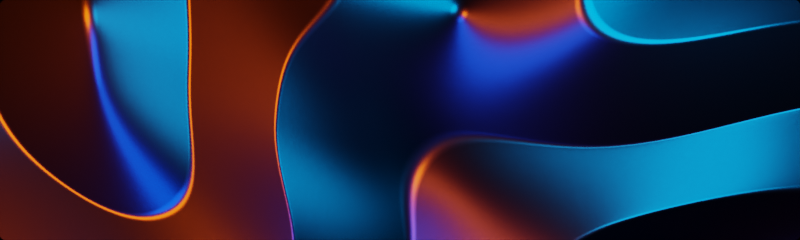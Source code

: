 # Source: render.blend  (saved by Blender 2.81.16; exported with 4.5.12 LTS)
import bpy
from mathutils import Matrix  # noqa: F401  (used for matrix-valued properties, if any)

bpy.ops.wm.read_factory_settings(use_empty=True)
scene = bpy.context.scene
scene.name = 'Scene'

# ---- collections
col_collection = bpy.data.collections.new('Collection'); scene.collection.children.link(col_collection)

# ---- materials (node trees are filled in below, after node groups)
mat_material_001 = bpy.data.materials.new('Material.001')

# ---- node groups
ng_nodegroup = bpy.data.node_groups.new('NodeGroup', 'ShaderNodeTree')
_s = ng_nodegroup.interface.new_socket(name='Value', in_out='OUTPUT', socket_type='NodeSocketFloat')
_s.default_value = 62.0
_s = ng_nodegroup.interface.new_socket(name='Value', in_out='INPUT', socket_type='NodeSocketFloat')
_s.default_value = 62.0
_N = ng_nodegroup.nodes; _L = ng_nodegroup.links
n0 = _N.new('NodeGroupOutput'); n0.name = 'Group Output'; n0.location = (200, 60)
n1 = _N.new('NodeGroupInput'); n1.name = 'Group Input'; n1.location = (-200, 60)
_L.new(n1.outputs[0], n0.inputs[0])
n0.is_active_output = True

# ---- material node trees
mat_material_001.use_nodes = True; mat_material_001.node_tree.nodes.clear()
_N = mat_material_001.node_tree.nodes; _L = mat_material_001.node_tree.links
n0 = _N.new('ShaderNodeMath'); n0.name = 'Math'; n0.location = (-51, 411)
n0.operation = 'SINE'
n1 = _N.new('ShaderNodeOutputMaterial'); n1.name = 'Material Output'; n1.location = (788, 435)
n2 = _N.new('ShaderNodeTexNoise'); n2.name = 'Noise Texture'; n2.location = (-495, 422)
n2.inputs[2].default_value = 0.2
n2.inputs[3].default_value = 0.4
n2.inputs[8].default_value = 0.4
n3 = _N.new('ShaderNodeTexCoord'); n3.name = 'Texture Coordinate'; n3.location = (-1065, 361)
n4 = _N.new('ShaderNodeMath'); n4.name = 'Math.001'; n4.location = (-261, 421)
n4.operation = 'MULTIPLY'
n4.inputs[1].default_value = 25.0
n5 = _N.new('ShaderNodeMapping'); n5.name = 'Mapping'; n5.location = (-736, 421)
n6 = _N.new('ShaderNodeGroup'); n6.name = 'Group'; n6.location = (-1016, 519)
n6.node_tree = ng_nodegroup
n6.inputs[0].default_value = 74.6
n7 = _N.new('ShaderNodeBsdfPrincipled'); n7.name = 'Principled BSDF'; n7.location = (415, 424)
n7.distribution = 'GGX'
n7.subsurface_method = 'BURLEY'
n7.inputs[0].default_value = (0.0405, 0.0405, 0.0405, 1.0)
n7.inputs[1].default_value = 1.0
n7.inputs[2].default_value = 0.3432
n7.inputs[3].default_value = 1.45
n7.inputs[20].default_value = 0.0
n7.inputs[27].default_value = (0.0, 0.0, 0.0, 1.0)
n7.inputs[28].default_value = 1.0
n8 = _N.new('ShaderNodeBump'); n8.name = 'Bump'; n8.location = (193, 265)
n8.inputs[1].default_value = 2.8
n8.inputs[2].default_value = 1.0
_L.new(n8.outputs[0], n7.inputs[5])
_L.new(n3.outputs[3], n5.inputs[0])
_L.new(n2.outputs[0], n4.inputs[0])
_L.new(n4.outputs[0], n0.inputs[0])
_L.new(n7.outputs[0], n1.inputs[0])
_L.new(n0.outputs[0], n8.inputs[3])
_L.new(n5.outputs[0], n2.inputs[0])
_L.new(n6.outputs[0], n5.inputs[1])
n1.is_active_output = True

# ---- world
world_world = bpy.data.worlds.new('World'); scene.world = world_world
world_world.use_nodes = True; world_world.node_tree.nodes.clear()
_N = world_world.node_tree.nodes; _L = world_world.node_tree.links
n0 = _N.new('ShaderNodeOutputWorld'); n0.name = 'World Output'; n0.location = (300, 300)
n1 = _N.new('ShaderNodeBackground'); n1.name = 'Background'; n1.location = (10, 300)
n1.inputs[0].default_value = (1.0, 1.0, 1.0, 1.0)
n1.inputs[1].default_value = 0.0
_L.new(n1.outputs[0], n0.inputs[0])
n0.is_active_output = True
world_world.color = (0.05088, 0.05088, 0.05088)
world_world.use_sun_shadow = False
world_world.sun_shadow_jitter_overblur = 0.0

# ---- cameras
cam_camera = bpy.data.cameras.new('Camera')
cam_camera.clip_end = 100.0
cam_camera.ortho_scale = 7.314

# ---- lights
light_point = bpy.data.lights.new('Point', 'POINT')
light_point.color = (0.0, 0.328, 1.0)
light_point.transmission_factor = 0.0
light_point.energy = 3000.0
light_point.shadow_soft_size = 1.25
light_point.shadow_maximum_resolution = 0.006
light_point.use_absolute_resolution = True
light_point_001 = bpy.data.lights.new('Point.001', 'POINT')
light_point_001.color = (0.0, 0.06876, 1.0)
light_point_001.transmission_factor = 0.0
light_point_001.energy = 3000.0
light_point_001.shadow_soft_size = 1.25
light_point_001.shadow_maximum_resolution = 0.006
light_point_001.use_absolute_resolution = True
light_point_002 = bpy.data.lights.new('Point.002', 'POINT')
light_point_002.color = (1.0, 0.103, 0.0)
light_point_002.transmission_factor = 0.0
light_point_002.energy = 5000.0
light_point_002.shadow_soft_size = 1.25
light_point_002.shadow_maximum_resolution = 0.006
light_point_002.use_absolute_resolution = True

# ---- meshes
me_plane = bpy.data.meshes.new('Plane')
me_plane.from_pydata([(-3.277, -1.0, 0.0), (3.277, -1.0, 0.0), (-3.277, 1.0, 0.0), (3.277, 1.0, 0.0)], [], [(0, 1, 3, 2)])
_uv = me_plane.uv_layers.new(name='UVMap')
_uv.uv.foreach_set('vector', [0.0, 0.0, 1.0, 0.0, 1.0, 1.0, 0.0, 1.0])
me_plane.materials.append(mat_material_001)
me_plane.use_remesh_fix_poles = True
me_plane.use_remesh_preserve_attributes = False
me_plane.use_mirror_vertex_groups = False
me_plane.update()

# ---- objects
ob_camera = bpy.data.objects.new('Camera', cam_camera)
ob_plane = bpy.data.objects.new('Plane', me_plane)
ob_point = bpy.data.objects.new('Point', light_point)
ob_point_001 = bpy.data.objects.new('Point.001', light_point_001)
ob_point_002 = bpy.data.objects.new('Point.002', light_point_002)

# ---- transforms, parenting, visibility, modifiers, constraints
ob_camera.location = (0.0, 0.0, 9.068)
ob_camera.lock_rotations_4d = False
ob_camera.empty_display_type = 'ARROWS'
ob_camera.color = (0.0, 0.0, 0.0, 0.0)
ob_camera.display_type = 'WIRE'
ob_camera.lineart.crease_threshold = 0.0
ob_plane.location = (0.0, 0.0, 0.0)
ob_plane.scale = (0.9971, 0.9796, 1.0)
ob_plane.lineart.crease_threshold = 0.0
_m = ob_plane.modifiers.new('Bevel', 'BEVEL')
_m.width = 0.05
_m.width_pct = 0.05
_m.segments = 20
_m.affect = 'VERTICES'
_m.limit_method = 'NONE'
ob_point.location = (2.569, 1.21, 0.979)
ob_point.lineart.crease_threshold = 0.0
ob_point_001.location = (-1.306, -2.04, 0.979)
ob_point_001.lineart.crease_threshold = 0.0
ob_point_002.location = (-3.102, 0.4483, 2.092)
ob_point_002.lineart.crease_threshold = 0.0

# ---- collection membership
col_collection.objects.link(ob_camera)
col_collection.objects.link(ob_plane)
col_collection.objects.link(ob_point)
col_collection.objects.link(ob_point_001)
col_collection.objects.link(ob_point_002)

# ---- scene / render settings (as saved in the file)
scene.camera = ob_camera
scene.frame_start = 1; scene.frame_end = 1; scene.frame_set(1)
scene.render.engine = 'CYCLES'
scene.render.resolution_x = 1708
scene.render.resolution_y = 512
scene.render.film_transparent = True
scene.cycles.samples = 64
scene.cycles.sampling_pattern = 'TABULATED_SOBOL'
scene.cycles.use_adaptive_sampling = False
scene.cycles.use_light_tree = False
scene.view_settings.view_transform = 'Filmic'
bpy.context.view_layer.update()
